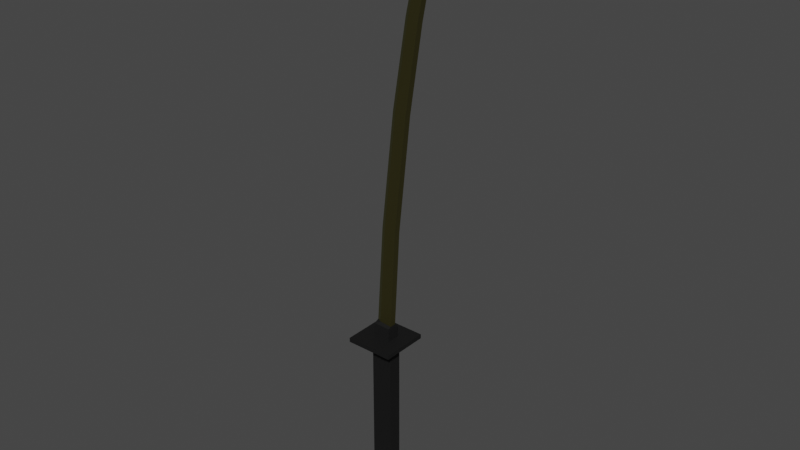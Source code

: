 # Source: sword_1.blend  (saved by Blender 3.2.14; exported with 4.5.12 LTS)
import bpy
from mathutils import Matrix  # noqa: F401  (used for matrix-valued properties, if any)

bpy.ops.wm.read_factory_settings(use_empty=True)
scene = bpy.context.scene
scene.name = 'Scene'

# ---- collections
col_collection = bpy.data.collections.new('Collection'); scene.collection.children.link(col_collection)

# ---- materials (node trees are filled in below, after node groups)
mat_tsuba = bpy.data.materials.new('Tsuba')
mat_tsuba.alpha_threshold = 0.0
mat_tsuba.use_transparent_shadow = False
mat_tsuba.line_color = (0.0, 0.0, 0.0, 1.0)
mat_blade = bpy.data.materials.new('Blade')
mat_blade.use_transparent_shadow = False
mat_blade_edge = bpy.data.materials.new('Blade Edge')
mat_blade_edge.use_transparent_shadow = False

# ---- material node trees
mat_tsuba.use_nodes = True; mat_tsuba.node_tree.nodes.clear()
_N = mat_tsuba.node_tree.nodes; _L = mat_tsuba.node_tree.links
n0 = _N.new('ShaderNodeOutputMaterial'); n0.name = 'Material Output'; n0.location = (300, 300)
n1 = _N.new('ShaderNodeBsdfPrincipled'); n1.name = 'Principled BSDF'; n1.location = (10, 300)
n1.distribution = 'GGX'
n1.subsurface_method = 'RANDOM_WALK_SKIN'
n1.inputs[0].default_value = (0.0, 0.0, 0.0, 1.0)
n1.inputs[2].default_value = 0.7731
n1.inputs[3].default_value = 1.45
n1.inputs[27].default_value = (0.0, 0.0, 0.0, 1.0)
n1.inputs[28].default_value = 1.0
_L.new(n1.outputs[0], n0.inputs[0])
n0.is_active_output = True
mat_blade.use_nodes = True; mat_blade.node_tree.nodes.clear()
_N = mat_blade.node_tree.nodes; _L = mat_blade.node_tree.links
n0 = _N.new('ShaderNodeBsdfPrincipled'); n0.name = 'Principled BSDF'; n0.location = (10, 300)
n0.distribution = 'GGX'
n0.subsurface_method = 'RANDOM_WALK_SKIN'
n0.inputs[0].default_value = (0.1844, 0.1675, 0.05764, 1.0)
n0.inputs[1].default_value = 1.0
n0.inputs[3].default_value = 1.45
n0.inputs[27].default_value = (0.0, 0.0, 0.0, 1.0)
n0.inputs[28].default_value = 1.0
n1 = _N.new('ShaderNodeOutputMaterial'); n1.name = 'Material Output'; n1.location = (300, 300)
_L.new(n0.outputs[0], n1.inputs[0])
n1.is_active_output = True
mat_blade_edge.use_nodes = True; mat_blade_edge.node_tree.nodes.clear()
_N = mat_blade_edge.node_tree.nodes; _L = mat_blade_edge.node_tree.links
n0 = _N.new('ShaderNodeBsdfPrincipled'); n0.name = 'Principled BSDF'; n0.location = (10, 300)
n0.distribution = 'GGX'
n0.subsurface_method = 'RANDOM_WALK_SKIN'
n0.inputs[0].default_value = (0.1902, 0.1851, 0.07065, 1.0)
n0.inputs[1].default_value = 1.0
n0.inputs[3].default_value = 1.45
n0.inputs[27].default_value = (0.0, 0.0, 0.0, 1.0)
n0.inputs[28].default_value = 1.0
n1 = _N.new('ShaderNodeOutputMaterial'); n1.name = 'Material Output'; n1.location = (300, 300)
_L.new(n0.outputs[0], n1.inputs[0])
n1.is_active_output = True

# ---- world
world_world = bpy.data.worlds.new('World'); scene.world = world_world
world_world.use_nodes = True; world_world.node_tree.nodes.clear()
_N = world_world.node_tree.nodes; _L = world_world.node_tree.links
n0 = _N.new('ShaderNodeOutputWorld'); n0.name = 'World Output'; n0.location = (300, 300)
n1 = _N.new('ShaderNodeBackground'); n1.name = 'Background'; n1.location = (10, 300)
n1.inputs[0].default_value = (0.05088, 0.05088, 0.05088, 1.0)
_L.new(n1.outputs[0], n0.inputs[0])
n0.is_active_output = True
world_world.color = (0.05088, 0.05088, 0.05088)
world_world.use_sun_shadow = False
world_world.sun_shadow_jitter_overblur = 0.0

# ---- meshes
me_cube_001 = bpy.data.meshes.new('Cube.001')
me_cube_001.from_pydata([(-0.02341, -0.01488, 0.0), (-0.01028, -0.005316, 0.4202), (0.02341, -0.01488, 0.0), (0.01865, -0.007088, 0.4194), (-0.02341, -0.01488, 0.3752), (0.02341, -0.01488, 0.3752), (-0.02086, -0.01488, 0.3855), (0.01865, -0.01488, 0.3855), (0.002722, -0.005316, 0.6374), (0.03005, -0.007088, 0.6353), (0.03021, -0.005316, 0.8899), (0.05609, -0.007088, 0.8866), (0.05949, -0.005316, 1.075), (0.08353, -0.007088, 1.071), (0.09686, -0.005316, 1.256), (0.1179, -0.007088, 1.251), (0.1299, -2.455e-08, 1.316), (-0.02341, -1.49e-08, 0.0), (-0.02085, -1.49e-08, 0.4204), (0.02341, -1.49e-08, 0.0), (0.01865, -1.49e-08, 0.4194), (0.02341, -1.49e-08, 0.3752), (-0.02341, -1.49e-08, 0.3752), (0.01865, -1.49e-08, 0.3855), (-0.02086, -1.49e-08, 0.3855), (-0.007263, -1.49e-08, 0.6382), (0.03005, -1.49e-08, 0.6353), (0.02076, -1.49e-08, 0.8911), (0.05609, -1.49e-08, 0.8866), (0.0507, -1.49e-08, 1.077), (0.08353, -1.49e-08, 1.071), (0.08919, -2.98e-08, 1.257), (0.1179, -2.98e-08, 1.251), (-0.01925, -0.01327, 0.4169), (0.01865, -0.01325, 0.4162), (0.01865, 0.0, 0.4162), (-0.02085, 0.0, 0.4172), (0.1037, 0.0, 1.287), (0.1234, -0.003808, 1.281), (0.1075, -0.002793, 1.286), (0.1234, -2.739e-08, 1.281)], [], [(35, 20, 3, 34), (34, 3, 1, 33), (17, 19, 2, 0), (2, 5, 4, 0), (19, 21, 5, 2), (5, 7, 6, 4), (21, 23, 7, 5), (18, 1, 8, 25), (1, 3, 9, 8), (10, 11, 13, 12), (25, 8, 10, 27), (8, 9, 11, 10), (27, 10, 12, 29), (29, 12, 14, 31), (12, 13, 15, 14), (14, 15, 38, 39), (13, 30, 32, 15), (11, 28, 30, 13), (9, 26, 28, 11), (4, 6, 24, 22), (0, 4, 22, 17), (3, 20, 26, 9), (1, 18, 33), (16, 37, 39), (15, 32, 40, 38), (6, 33, 36, 24), (7, 34, 33, 6), (23, 35, 34, 7), (36, 33, 18), (39, 38, 16), (39, 37, 31, 14), (38, 40, 16)])
me_cube_001.polygons.foreach_set('material_index', [0, 0, 0, 0, 0, 0, 0, 2, 1, 1, 2, 1, 2, 2, 1, 1, 1, 1, 1, 0, 0, 1, 0, 2, 1, 0, 0, 0, 0, 1, 2, 1])
_uv = me_cube_001.uv_layers.new(name='UVMap')
_uv.uv.foreach_set('vector', [0.6121, 0.6353, 0.625, 0.625, 0.625, 0.75, 0.6121, 0.7416, 0.6121, 0.7416, 0.625, 0.75, 0.626, 0.9331, 0.613, 0.9394, 0.125, 0.625, 0.375, 0.625, 0.375, 0.75, 0.125, 0.75, 0.375, 0.75, 0.4459, 0.75, 0.4459, 1.0, 0.375, 1.0, 0.375, 0.625, 0.4459, 0.625, 0.4459, 0.75, 0.375, 0.75, 0.4459, 0.75, 0.4872, 0.75, 0.4872, 1.0, 0.4459, 1.0, 0.4459, 0.625, 0.4872, 0.625, 0.4872, 0.75, 0.4459, 0.75, 0.625, 0.125, 0.6244, 0.03175, 0.625, 0.03125, 0.625, 0.125, 0.626, 0.9331, 0.625, 0.75, 0.625, 0.75, 0.625, 0.9331, 0.625, 0.9331, 0.625, 0.75, 0.625, 0.75, 0.625, 0.9332, 0.625, 0.125, 0.625, 0.03125, 0.625, 0.03125, 0.625, 0.125, 0.625, 0.9331, 0.625, 0.75, 0.625, 0.75, 0.625, 0.9331, 0.625, 0.125, 0.625, 0.03125, 0.625, 0.03125, 0.625, 0.125, 0.625, 0.125, 0.625, 0.03125, 0.625, 0.06844, 0.625, 0.125, 0.625, 0.9332, 0.625, 0.75, 0.625, 0.75, 0.625, 0.9332, 0.625, 0.9332, 0.625, 0.75, 0.625, 0.8657, 0.625, 0.9649, 0.625, 0.75, 0.625, 0.625, 0.625, 0.625, 0.625, 0.75, 0.625, 0.75, 0.625, 0.625, 0.625, 0.625, 0.625, 0.75, 0.625, 0.75, 0.625, 0.625, 0.625, 0.625, 0.625, 0.75, 0.4459, 0.0, 0.4872, 0.0, 0.4872, 0.125, 0.4459, 0.125, 0.375, 0.0, 0.4459, 0.0, 0.4459, 0.125, 0.375, 0.125, 0.625, 0.75, 0.625, 0.625, 0.625, 0.625, 0.625, 0.75, 0.6244, 0.03175, 0.625, 0.125, 0.6128, 0.03387, 0.625, 1.0, 0.625, 0.544, 0.625, 0.5106, 0.625, 0.75, 0.625, 0.625, 0.625, 0.7974, 0.625, 0.8657, 0.4872, 0.0, 0.6128, 0.03387, 0.6111, 0.1205, 0.4872, 0.125, 0.4872, 0.75, 0.6121, 0.7416, 0.613, 0.9394, 0.4872, 1.0, 0.4872, 0.625, 0.6121, 0.6353, 0.6121, 0.7416, 0.4872, 0.75, 0.6111, 0.1205, 0.6128, 0.03387, 0.0, 0.0, 0.625, 0.9649, 0.625, 0.8657, 0.625, 1.0, 0.625, 0.5106, 0.625, 0.544, 0.625, 0.125, 0.625, 0.06844, 0.625, 0.8657, 0.625, 0.7974, 0.625, 1.0])
me_cube_001.materials.append(mat_tsuba)
me_cube_001.materials.append(mat_blade)
me_cube_001.materials.append(mat_blade_edge)
me_cube_001.update()
me_cube_002 = bpy.data.meshes.new('Cube.002')
me_cube_002.from_pydata([(-0.05442, -0.05251, 0.3757), (-0.05442, -0.05251, 0.3853), (-0.05442, 0.05251, 0.3757), (-0.05442, 0.05251, 0.3853), (0.05059, -0.05251, 0.3757), (0.05059, -0.05251, 0.3853), (0.05059, 0.05251, 0.3757), (0.05059, 0.05251, 0.3853)], [], [(0, 1, 3, 2), (2, 3, 7, 6), (6, 7, 5, 4), (4, 5, 1, 0), (2, 6, 4, 0), (7, 3, 1, 5)])
_uv = me_cube_002.uv_layers.new(name='UVMap')
_uv.uv.foreach_set('vector', [0.375, 0.0, 0.625, 0.0, 0.625, 0.25, 0.375, 0.25, 0.375, 0.25, 0.625, 0.25, 0.625, 0.5, 0.375, 0.5, 0.375, 0.5, 0.625, 0.5, 0.625, 0.75, 0.375, 0.75, 0.375, 0.75, 0.625, 0.75, 0.625, 1.0, 0.375, 1.0, 0.125, 0.5, 0.375, 0.5, 0.375, 0.75, 0.125, 0.75, 0.625, 0.5, 0.875, 0.5, 0.875, 0.75, 0.625, 0.75])
me_cube_002.materials.append(mat_tsuba)
me_cube_002.update()

# ---- objects
ob_sword = bpy.data.objects.new('Sword', me_cube_001)
ob_katana_reference = bpy.data.objects.new('Katana Reference', None)
ob_cube = bpy.data.objects.new('Cube', me_cube_002)

# ---- transforms, parenting, visibility, modifiers, constraints
ob_sword.location = (0.0, 0.0, 0.0)
_m = ob_sword.modifiers.new('Mirror', 'MIRROR')
_m.use_axis = (False, True, False)
_m.use_clip = True
ob_katana_reference.location = (-0.1176, -7.983e-08, 0.5941)
ob_katana_reference.rotation_euler = (1.571, -0.9903, -2.048e-07)
ob_katana_reference.scale = (0.3405, 0.3405, 0.3405)
ob_katana_reference.empty_display_type = 'IMAGE'
ob_katana_reference.empty_display_size = 5.0
ob_cube.location = (0.0, 0.0, 0.0)

# ---- collection membership
col_collection.objects.link(ob_sword)
col_collection.objects.link(ob_katana_reference)
col_collection.objects.link(ob_cube)

# ---- scene / render settings (as saved in the file)
scene.frame_start = 1; scene.frame_end = 250; scene.frame_set(1)
scene.render.engine = 'BLENDER_EEVEE_NEXT'
scene.cycles.sampling_pattern = 'TABULATED_SOBOL'
scene.cycles.use_light_tree = False
scene.view_settings.view_transform = 'Filmic'
bpy.context.view_layer.update()

# ---- added for rendering (the .blend has no active camera and no usable light): camera, sun
cam_auto = bpy.data.cameras.new('AutoCamera')
cam_auto.lens = 50.0
cam_auto.sensor_width = 36.0
cam_auto.clip_end = 1000.0
ob_auto_camera = bpy.data.objects.new('AutoCamera', cam_auto)
scene.collection.objects.link(ob_auto_camera)
ob_auto_camera.location = (1.27073, -1.47961, 1.64424)
ob_auto_camera.rotation_euler = (1.09748, -7.21219e-08, 0.694738)
scene.camera = ob_auto_camera
light_auto_sun = bpy.data.lights.new('AutoSun', 'SUN')
light_auto_sun.energy = 3.0
light_auto_sun.angle = 0.0523599
ob_auto_sun = bpy.data.objects.new('AutoSun', light_auto_sun)
scene.collection.objects.link(ob_auto_sun)
ob_auto_sun.rotation_euler = (0.872665, 0.174533, 0.523599)
bpy.context.view_layer.update()
